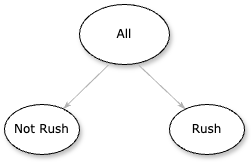

The diagram above was exported from draw.io. Its source (the exported page's mxGraphModel, read from the mxfile embedded in the PNG):
<mxGraphModel dx="1201" dy="592" grid="1" gridSize="10" guides="1" tooltips="1" connect="1" arrows="1" fold="1" page="1" pageScale="1" pageWidth="1100" pageHeight="850" background="none" math="0" shadow="0">
  <root>
    <mxCell id="0" />
    <mxCell id="1" parent="0" />
    <mxCell id="1ea317790d2ca983-1" value="All" style="ellipse;whiteSpace=wrap;html=1;rounded=0;shadow=1;comic=0;labelBackgroundColor=none;strokeWidth=1;fontFamily=Verdana;fontSize=12;align=center;" parent="1" vertex="1">
      <mxGeometry x="450" y="80" width="90" height="60" as="geometry" />
    </mxCell>
    <mxCell id="1ea317790d2ca983-21" value="" style="edgeStyle=none;rounded=1;html=1;labelBackgroundColor=none;startArrow=none;startFill=0;startSize=5;endArrow=classicThin;endFill=1;endSize=5;jettySize=auto;orthogonalLoop=1;strokeColor=#B3B3B3;strokeWidth=1;fontFamily=Verdana;fontSize=12;exitX=0.322;exitY=1.008;exitDx=0;exitDy=0;exitPerimeter=0;" parent="1" source="1ea317790d2ca983-1" target="1ea317790d2ca983-7" edge="1">
      <mxGeometry relative="1" as="geometry" />
    </mxCell>
    <mxCell id="1ea317790d2ca983-22" value="" style="edgeStyle=none;rounded=1;html=1;labelBackgroundColor=none;startArrow=none;startFill=0;startSize=5;endArrow=classicThin;endFill=1;endSize=5;jettySize=auto;orthogonalLoop=1;strokeColor=#B3B3B3;strokeWidth=1;fontFamily=Verdana;fontSize=12;exitX=0.656;exitY=1.008;exitDx=0;exitDy=0;exitPerimeter=0;" parent="1" source="1ea317790d2ca983-1" target="1ea317790d2ca983-6" edge="1">
      <mxGeometry relative="1" as="geometry" />
    </mxCell>
    <mxCell id="1ea317790d2ca983-6" value="&lt;span style=&quot;caret-color: rgb(0, 0, 0); font-family: Verdana, Arial; text-align: start; text-wrap-mode: nowrap;&quot;&gt;&lt;font style=&quot;font-size: 12px;&quot;&gt;Rush&lt;/font&gt;&lt;/span&gt;" style="ellipse;whiteSpace=wrap;html=1;rounded=0;shadow=1;comic=0;labelBackgroundColor=none;strokeWidth=1;fontFamily=Verdana;fontSize=12;align=center;" parent="1" vertex="1">
      <mxGeometry x="540" y="180" width="75" height="50" as="geometry" />
    </mxCell>
    <mxCell id="1ea317790d2ca983-7" value="&lt;span style=&quot;caret-color: rgb(0, 0, 0); font-family: Verdana, Arial; text-align: start; text-wrap-mode: nowrap;&quot;&gt;&lt;font style=&quot;font-size: 12px;&quot;&gt;Not Rush&lt;/font&gt;&lt;/span&gt;" style="ellipse;whiteSpace=wrap;html=1;rounded=0;shadow=1;comic=0;labelBackgroundColor=none;strokeWidth=1;fontFamily=Verdana;fontSize=12;align=center;" parent="1" vertex="1">
      <mxGeometry x="375" y="180" width="75" height="50" as="geometry" />
    </mxCell>
  </root>
</mxGraphModel>